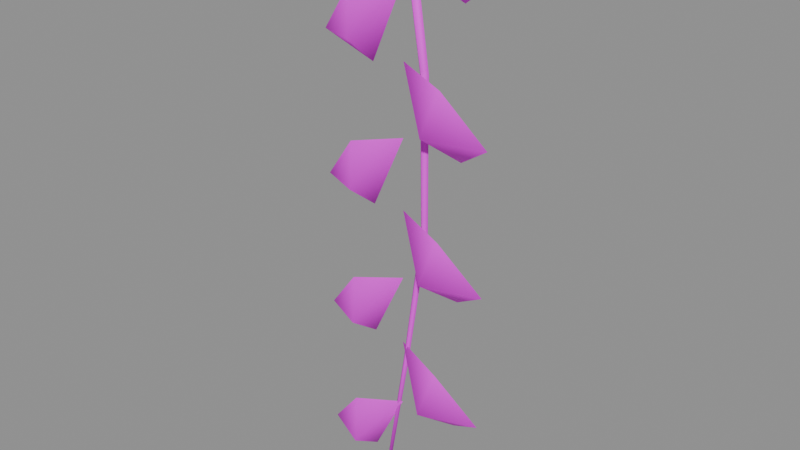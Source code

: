 # Source: vine.blend  (saved by Blender 5.2.45; exported with 4.5.12 LTS)
import bpy
from mathutils import Matrix  # noqa: F401  (used for matrix-valued properties, if any)

bpy.ops.wm.read_factory_settings(use_empty=True)
scene = bpy.context.scene
scene.name = 'PACKAGE_vine'

# ---- collections
col_sea_scene_water_building_002_vine_004 = bpy.data.collections.new('SEA-SCENE-WATER-BUILDING-002-VINE.004'); scene.collection.children.link(col_sea_scene_water_building_002_vine_004)

# ---- images (referenced by path relative to the original .blend; pixels are not part of the script)
import os
ASSET_DIR = os.environ.get("B2B_ASSET_DIR", "")  # directory of the original .blend (textures are referenced by path, not embedded)
HERE = os.path.dirname(os.path.abspath(__file__))  # packed textures are extracted next to this script under _unpacked/

def load_image(name, relpath, width, height, colorspace="sRGB"):
    """Load a texture the original file referenced (path relative to the .blend, or extracted next to this script)."""
    p = next((c for c in (os.path.join(HERE, relpath), os.path.join(ASSET_DIR, relpath)) if relpath and os.path.exists(c)), "")
    if p:
        img = bpy.data.images.load(p, check_existing=True)
        img.name = name
    else:  # same state as the original file: an image datablock whose file is absent (Cycles renders it pink)
        img = bpy.data.images.new(name, width, height)
        img.source = "FILE"
        img.filepath = "//" + (relpath or name)
    img.colorspace_settings.name = colorspace
    return img
img_sea_cabin_timber_8x8_512_png = load_image('sea_cabin_timber_8x8_512.png', 'sea_cabin_timber_8x8_512.png', 1024, 1024, 'sRGB')

# ---- materials (node trees are filled in below, after node groups)
mat_wb002v2_sea_matte_004 = bpy.data.materials.new('WB002V2_SEA_Matte.004')
mat_wb002v2_sea_matte_004.use_backface_culling_lightprobe_volume = False

# ---- material node trees
mat_wb002v2_sea_matte_004.use_nodes = True; mat_wb002v2_sea_matte_004.node_tree.nodes.clear()
_N = mat_wb002v2_sea_matte_004.node_tree.nodes; _L = mat_wb002v2_sea_matte_004.node_tree.links
n0 = _N.new('ShaderNodeBsdfPrincipled'); n0.name = '原理化 BSDF'; n0.location = (-200, 100)
n0.inputs[2].default_value = 0.78
n1 = _N.new('ShaderNodeOutputMaterial'); n1.name = '材质输出'; n1.location = (200, 100)
n2 = _N.new('ShaderNodeUVMap'); n2.name = 'UV 贴图'; n2.location = (0, 0)
n2.uv_map = 'PaletteUV'
n3 = _N.new('ShaderNodeTexImage'); n3.name = '图像纹理'; n3.location = (0, 0)
n3.image = img_sea_cabin_timber_8x8_512_png
n3.interpolation = 'Closest'
n3.extension = 'EXTEND'
_L.new(n0.outputs[0], n1.inputs[0])
_L.new(n2.outputs[0], n3.inputs[0])
_L.new(n3.outputs[0], n0.inputs[0])
n1.is_active_output = True

# ---- meshes
me_wb002v2_hangingvine_004 = bpy.data.meshes.new('WB002V2_HangingVine.004')
me_wb002v2_hangingvine_004.from_pydata([(0.0247, 0.02, 2.605), (1.513e-18, -0.005, 2.601), (-0.0247, 0.02, 2.598), (-4.538e-18, 0.045, 2.601), (0.1218, 0.02, 1.953), (0.101, -0.0009375, 1.951), (0.08011, 0.02, 1.95), (0.101, 0.04094, 1.951), (0.126, 0.02, 1.3), (0.1091, 0.003125, 1.301), (0.09228, 0.02, 1.303), (0.1091, 0.03688, 1.301), (0.0296, 0.02, 0.6495), (0.01693, 0.007187, 0.6514), (0.004271, 0.02, 0.6534), (0.01693, 0.03281, 0.6514), (-0.08218, 0.02, 0.0), (-0.09082, 0.01125, 0.001431), (-0.09945, 0.02, 0.002862), (-0.09082, 0.02875, 0.001431)], [], [(3, 2, 1, 0), (16, 17, 18, 19), (0, 1, 5, 4), (1, 2, 6, 5), (2, 3, 7, 6), (3, 0, 4, 7), (4, 5, 9, 8), (5, 6, 10, 9), (6, 7, 11, 10), (7, 4, 8, 11), (8, 9, 13, 12), (9, 10, 14, 13), (10, 11, 15, 14), (11, 8, 12, 15), (12, 13, 17, 16), (13, 14, 18, 17), (14, 15, 19, 18), (15, 12, 16, 19)])
me_wb002v2_hangingvine_004.polygons.foreach_set('use_smooth', [True] * 18)
_uv = me_wb002v2_hangingvine_004.uv_layers.new(name='PaletteUV')
_uv.uv.foreach_set('vector', [0.8405, 0.5625, 0.8125, 0.5905, 0.7845, 0.5625, 0.8125, 0.5345, 0.8405, 0.5625, 0.8125, 0.5905, 0.7845, 0.5625, 0.8125, 0.5345, 0.8405, 0.5625, 0.8125, 0.5905, 0.7845, 0.5625, 0.8125, 0.5345, 0.8405, 0.5625, 0.8125, 0.5905, 0.7845, 0.5625, 0.8125, 0.5345, 0.8405, 0.5625, 0.8125, 0.5905, 0.7845, 0.5625, 0.8125, 0.5345, 0.8405, 0.5625, 0.8125, 0.5905, 0.7845, 0.5625, 0.8125, 0.5345, 0.8405, 0.5625, 0.8125, 0.5905, 0.7845, 0.5625, 0.8125, 0.5345, 0.8405, 0.5625, 0.8125, 0.5905, 0.7845, 0.5625, 0.8125, 0.5345, 0.8405, 0.5625, 0.8125, 0.5905, 0.7845, 0.5625, 0.8125, 0.5345, 0.8405, 0.5625, 0.8125, 0.5905, 0.7845, 0.5625, 0.8125, 0.5345, 0.8405, 0.5625, 0.8125, 0.5905, 0.7845, 0.5625, 0.8125, 0.5345, 0.8405, 0.5625, 0.8125, 0.5905, 0.7845, 0.5625, 0.8125, 0.5345, 0.8405, 0.5625, 0.8125, 0.5905, 0.7845, 0.5625, 0.8125, 0.5345, 0.8405, 0.5625, 0.8125, 0.5905, 0.7845, 0.5625, 0.8125, 0.5345, 0.8405, 0.5625, 0.8125, 0.5905, 0.7845, 0.5625, 0.8125, 0.5345, 0.8405, 0.5625, 0.8125, 0.5905, 0.7845, 0.5625, 0.8125, 0.5345, 0.8405, 0.5625, 0.8125, 0.5905, 0.7845, 0.5625, 0.8125, 0.5345, 0.8405, 0.5625, 0.8125, 0.5905, 0.7845, 0.5625, 0.8125, 0.5345])
me_wb002v2_hangingvine_004.materials.append(mat_wb002v2_sea_matte_004)
me_wb002v2_hangingvine_004.update()
me_wb002v2_vineleaf_032 = bpy.data.meshes.new('WB002V2_VineLeaf.032')
me_wb002v2_vineleaf_032.from_pydata([(0.0, 0.02, 2.601), (0.22, -0.04, 2.551), (0.396, 0.02, 2.341), (0.22, 0.1, 2.221), (0.176, -0.1, 2.371)], [], [(0, 1, 4), (1, 2, 4), (2, 3, 4), (3, 0, 4)])
me_wb002v2_vineleaf_032.polygons.foreach_set('use_smooth', [True] * 4)
_uv = me_wb002v2_vineleaf_032.uv_layers.new(name='PaletteUV')
_uv.uv.foreach_set('vector', [0.4655, 0.5625, 0.4235, 0.5867, 0.4235, 0.5383, 0.4655, 0.5625, 0.4235, 0.5867, 0.4235, 0.5383, 0.4655, 0.5625, 0.4235, 0.5867, 0.4235, 0.5383, 0.4655, 0.5625, 0.4235, 0.5867, 0.4235, 0.5383])
me_wb002v2_vineleaf_032.materials.append(mat_wb002v2_sea_matte_004)
me_wb002v2_vineleaf_032.update()
me_wb002v2_vineleaf_033 = bpy.data.meshes.new('WB002V2_VineLeaf.033')
me_wb002v2_vineleaf_033.from_pydata([(0.0, 0.02, 2.291), (-0.22, -0.04, 2.241), (-0.396, 0.02, 2.031), (-0.22, 0.1, 1.911), (-0.176, -0.1, 2.061)], [], [(0, 1, 4), (1, 2, 4), (2, 3, 4), (3, 0, 4)])
me_wb002v2_vineleaf_033.polygons.foreach_set('use_smooth', [True] * 4)
_uv = me_wb002v2_vineleaf_033.uv_layers.new(name='PaletteUV')
_uv.uv.foreach_set('vector', [0.8405, 0.5625, 0.7985, 0.5867, 0.7985, 0.5383, 0.8405, 0.5625, 0.7985, 0.5867, 0.7985, 0.5383, 0.8405, 0.5625, 0.7985, 0.5867, 0.7985, 0.5383, 0.8405, 0.5625, 0.7985, 0.5867, 0.7985, 0.5383])
me_wb002v2_vineleaf_033.materials.append(mat_wb002v2_sea_matte_004)
me_wb002v2_vineleaf_033.update()
me_wb002v2_vineleaf_034 = bpy.data.meshes.new('WB002V2_VineLeaf.034')
me_wb002v2_vineleaf_034.from_pydata([(0.0, 0.02, 1.981), (0.22, -0.04, 1.931), (0.396, 0.02, 1.721), (0.22, 0.1, 1.601), (0.176, -0.1, 1.751)], [], [(0, 1, 4), (1, 2, 4), (2, 3, 4), (3, 0, 4)])
me_wb002v2_vineleaf_034.polygons.foreach_set('use_smooth', [True] * 4)
_uv = me_wb002v2_vineleaf_034.uv_layers.new(name='PaletteUV')
_uv.uv.foreach_set('vector', [0.0905, 0.5625, 0.0485, 0.5867, 0.0485, 0.5383, 0.0905, 0.5625, 0.0485, 0.5867, 0.0485, 0.5383, 0.0905, 0.5625, 0.0485, 0.5867, 0.0485, 0.5383, 0.0905, 0.5625, 0.0485, 0.5867, 0.0485, 0.5383])
me_wb002v2_vineleaf_034.materials.append(mat_wb002v2_sea_matte_004)
me_wb002v2_vineleaf_034.update()
me_wb002v2_vineleaf_035 = bpy.data.meshes.new('WB002V2_VineLeaf.035')
me_wb002v2_vineleaf_035.from_pydata([(0.0, 0.02, 1.671), (-0.22, -0.04, 1.621), (-0.396, 0.02, 1.411), (-0.22, 0.1, 1.291), (-0.176, -0.1, 1.441)], [], [(0, 1, 4), (1, 2, 4), (2, 3, 4), (3, 0, 4)])
me_wb002v2_vineleaf_035.polygons.foreach_set('use_smooth', [True] * 4)
_uv = me_wb002v2_vineleaf_035.uv_layers.new(name='PaletteUV')
_uv.uv.foreach_set('vector', [0.4655, 0.5625, 0.4235, 0.5867, 0.4235, 0.5383, 0.4655, 0.5625, 0.4235, 0.5867, 0.4235, 0.5383, 0.4655, 0.5625, 0.4235, 0.5867, 0.4235, 0.5383, 0.4655, 0.5625, 0.4235, 0.5867, 0.4235, 0.5383])
me_wb002v2_vineleaf_035.materials.append(mat_wb002v2_sea_matte_004)
me_wb002v2_vineleaf_035.update()
me_wb002v2_vineleaf_036 = bpy.data.meshes.new('WB002V2_VineLeaf.036')
me_wb002v2_vineleaf_036.from_pydata([(0.0, 0.02, 1.361), (0.22, -0.04, 1.311), (0.396, 0.02, 1.101), (0.22, 0.1, 0.9814), (0.176, -0.1, 1.131)], [], [(0, 1, 4), (1, 2, 4), (2, 3, 4), (3, 0, 4)])
me_wb002v2_vineleaf_036.polygons.foreach_set('use_smooth', [True] * 4)
_uv = me_wb002v2_vineleaf_036.uv_layers.new(name='PaletteUV')
_uv.uv.foreach_set('vector', [0.8405, 0.5625, 0.7985, 0.5867, 0.7985, 0.5383, 0.8405, 0.5625, 0.7985, 0.5867, 0.7985, 0.5383, 0.8405, 0.5625, 0.7985, 0.5867, 0.7985, 0.5383, 0.8405, 0.5625, 0.7985, 0.5867, 0.7985, 0.5383])
me_wb002v2_vineleaf_036.materials.append(mat_wb002v2_sea_matte_004)
me_wb002v2_vineleaf_036.update()
me_wb002v2_vineleaf_037 = bpy.data.meshes.new('WB002V2_VineLeaf.037')
me_wb002v2_vineleaf_037.from_pydata([(0.0, 0.02, 1.051), (-0.22, -0.04, 1.001), (-0.396, 0.02, 0.7914), (-0.22, 0.1, 0.6714), (-0.176, -0.1, 0.8214)], [], [(0, 1, 4), (1, 2, 4), (2, 3, 4), (3, 0, 4)])
me_wb002v2_vineleaf_037.polygons.foreach_set('use_smooth', [True] * 4)
_uv = me_wb002v2_vineleaf_037.uv_layers.new(name='PaletteUV')
_uv.uv.foreach_set('vector', [0.0905, 0.5625, 0.0485, 0.5867, 0.0485, 0.5383, 0.0905, 0.5625, 0.0485, 0.5867, 0.0485, 0.5383, 0.0905, 0.5625, 0.0485, 0.5867, 0.0485, 0.5383, 0.0905, 0.5625, 0.0485, 0.5867, 0.0485, 0.5383])
me_wb002v2_vineleaf_037.materials.append(mat_wb002v2_sea_matte_004)
me_wb002v2_vineleaf_037.update()
me_wb002v2_vineleaf_038 = bpy.data.meshes.new('WB002V2_VineLeaf.038')
me_wb002v2_vineleaf_038.from_pydata([(0.0, 0.02, 0.7414), (0.22, -0.04, 0.6914), (0.396, 0.02, 0.4814), (0.22, 0.1, 0.3614), (0.176, -0.1, 0.5114)], [], [(0, 1, 4), (1, 2, 4), (2, 3, 4), (3, 0, 4)])
me_wb002v2_vineleaf_038.polygons.foreach_set('use_smooth', [True] * 4)
_uv = me_wb002v2_vineleaf_038.uv_layers.new(name='PaletteUV')
_uv.uv.foreach_set('vector', [0.4655, 0.5625, 0.4235, 0.5867, 0.4235, 0.5383, 0.4655, 0.5625, 0.4235, 0.5867, 0.4235, 0.5383, 0.4655, 0.5625, 0.4235, 0.5867, 0.4235, 0.5383, 0.4655, 0.5625, 0.4235, 0.5867, 0.4235, 0.5383])
me_wb002v2_vineleaf_038.materials.append(mat_wb002v2_sea_matte_004)
me_wb002v2_vineleaf_038.update()
me_wb002v2_vineleaf_039 = bpy.data.meshes.new('WB002V2_VineLeaf.039')
me_wb002v2_vineleaf_039.from_pydata([(0.0, 0.02, 0.4314), (-0.22, -0.04, 0.3814), (-0.396, 0.02, 0.1714), (-0.22, 0.1, 0.05143), (-0.176, -0.1, 0.2014)], [], [(0, 1, 4), (1, 2, 4), (2, 3, 4), (3, 0, 4)])
me_wb002v2_vineleaf_039.polygons.foreach_set('use_smooth', [True] * 4)
_uv = me_wb002v2_vineleaf_039.uv_layers.new(name='PaletteUV')
_uv.uv.foreach_set('vector', [0.8405, 0.5625, 0.7985, 0.5867, 0.7985, 0.5383, 0.8405, 0.5625, 0.7985, 0.5867, 0.7985, 0.5383, 0.8405, 0.5625, 0.7985, 0.5867, 0.7985, 0.5383, 0.8405, 0.5625, 0.7985, 0.5867, 0.7985, 0.5383])
me_wb002v2_vineleaf_039.materials.append(mat_wb002v2_sea_matte_004)
me_wb002v2_vineleaf_039.update()

# ---- objects
ob_wb002v2_hangingvine_004 = bpy.data.objects.new('WB002V2_HangingVine.004', me_wb002v2_hangingvine_004)
ob_wb002v2_vineleaf_032 = bpy.data.objects.new('WB002V2_VineLeaf.032', me_wb002v2_vineleaf_032)
ob_wb002v2_vineleaf_033 = bpy.data.objects.new('WB002V2_VineLeaf.033', me_wb002v2_vineleaf_033)
ob_wb002v2_vineleaf_034 = bpy.data.objects.new('WB002V2_VineLeaf.034', me_wb002v2_vineleaf_034)
ob_wb002v2_vineleaf_035 = bpy.data.objects.new('WB002V2_VineLeaf.035', me_wb002v2_vineleaf_035)
ob_wb002v2_vineleaf_036 = bpy.data.objects.new('WB002V2_VineLeaf.036', me_wb002v2_vineleaf_036)
ob_wb002v2_vineleaf_037 = bpy.data.objects.new('WB002V2_VineLeaf.037', me_wb002v2_vineleaf_037)
ob_wb002v2_vineleaf_038 = bpy.data.objects.new('WB002V2_VineLeaf.038', me_wb002v2_vineleaf_038)
ob_wb002v2_vineleaf_039 = bpy.data.objects.new('WB002V2_VineLeaf.039', me_wb002v2_vineleaf_039)

# ---- transforms, parenting, visibility, modifiers, constraints
ob_wb002v2_hangingvine_004.location = (0.0, 0.0, 0.0)
ob_wb002v2_vineleaf_032.location = (0.0, 0.0, 0.0)
ob_wb002v2_vineleaf_033.location = (0.0, 0.0, 0.0)
ob_wb002v2_vineleaf_034.location = (0.0, 0.0, 0.0)
ob_wb002v2_vineleaf_035.location = (0.0, 0.0, 0.0)
ob_wb002v2_vineleaf_036.location = (0.0, 0.0, 0.0)
ob_wb002v2_vineleaf_037.location = (0.0, 0.0, 0.0)
ob_wb002v2_vineleaf_038.location = (0.0, 0.0, 0.0)
ob_wb002v2_vineleaf_039.location = (0.0, 0.0, 0.0)

# ---- collection membership
col_sea_scene_water_building_002_vine_004.objects.link(ob_wb002v2_hangingvine_004)
col_sea_scene_water_building_002_vine_004.objects.link(ob_wb002v2_vineleaf_032)
col_sea_scene_water_building_002_vine_004.objects.link(ob_wb002v2_vineleaf_033)
col_sea_scene_water_building_002_vine_004.objects.link(ob_wb002v2_vineleaf_034)
col_sea_scene_water_building_002_vine_004.objects.link(ob_wb002v2_vineleaf_035)
col_sea_scene_water_building_002_vine_004.objects.link(ob_wb002v2_vineleaf_036)
col_sea_scene_water_building_002_vine_004.objects.link(ob_wb002v2_vineleaf_037)
col_sea_scene_water_building_002_vine_004.objects.link(ob_wb002v2_vineleaf_038)
col_sea_scene_water_building_002_vine_004.objects.link(ob_wb002v2_vineleaf_039)

# ---- scene / render settings (as saved in the file)
scene.frame_start = 1; scene.frame_end = 250; scene.frame_set(1)
scene.render.engine = 'BLENDER_EEVEE_NEXT'
scene.render.image_settings.exr_codec = 'NONE'
scene.render.use_bake_clear = False
scene.render.bake_margin = 0
scene.render.bake_bias = 0.0
scene.render.bake_samples = 0
scene.render.simplify_subdivision_render = 0
scene.render.simplify_child_particles_render = 0.0
scene.render.compositor_device = 'GPU'
scene.eevee.use_volume_custom_range = False
scene.eevee.gtao_distance = 0.0
scene.eevee.use_fast_gi = False
scene.eevee.fast_gi_thickness_near = 0.1
scene.eevee.fast_gi_thickness_far = 0.0
scene.eevee.ray_tracing_options.screen_trace_thickness = 0.1
bpy.context.view_layer.update()

# ---- added for rendering (the .blend has no active camera and no usable light): camera, sun + grey world if the file has none
cam_auto = bpy.data.cameras.new('AutoCamera')
cam_auto.lens = 50.0
cam_auto.sensor_width = 36.0
cam_auto.clip_end = 1000.0
ob_auto_camera = bpy.data.objects.new('AutoCamera', cam_auto)
scene.collection.objects.link(ob_auto_camera)
ob_auto_camera.location = (2.52617, -3.0314, 3.32357)
ob_auto_camera.rotation_euler = (1.09748, -7.21219e-08, 0.694738)
scene.camera = ob_auto_camera
light_auto_sun = bpy.data.lights.new('AutoSun', 'SUN')
light_auto_sun.energy = 3.0
light_auto_sun.angle = 0.0523599
ob_auto_sun = bpy.data.objects.new('AutoSun', light_auto_sun)
scene.collection.objects.link(ob_auto_sun)
ob_auto_sun.rotation_euler = (0.872665, 0.174533, 0.523599)
if scene.world is None:
    world_auto = bpy.data.worlds.new('AutoWorld')
    world_auto.color = (0.3, 0.3, 0.3)
    scene.world = world_auto
bpy.context.view_layer.update()
